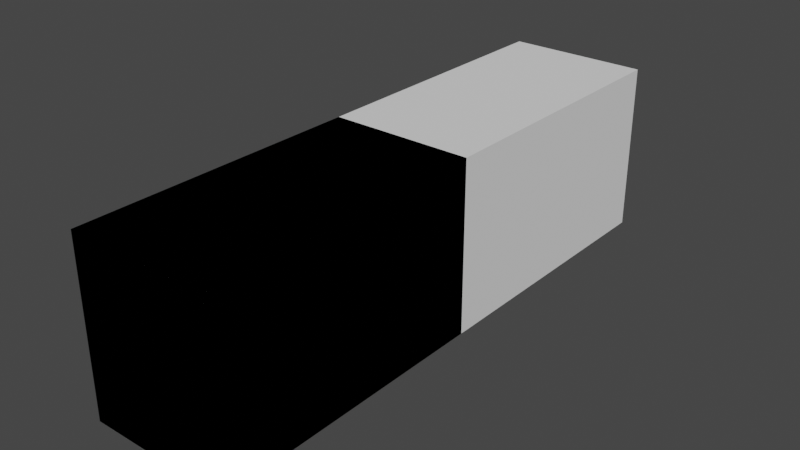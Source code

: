 # Source: bricks.blend  (saved by Blender 2.80.75; exported with 4.5.12 LTS)
import bpy
from mathutils import Matrix  # noqa: F401  (used for matrix-valued properties, if any)

bpy.ops.wm.read_factory_settings(use_empty=True)
scene = bpy.context.scene
scene.name = 'Scene'

# ---- collections
col_collection = bpy.data.collections.new('Collection'); scene.collection.children.link(col_collection)

# ---- world
world_world = bpy.data.worlds.new('World'); scene.world = world_world
world_world.use_nodes = True; world_world.node_tree.nodes.clear()
_N = world_world.node_tree.nodes; _L = world_world.node_tree.links
n0 = _N.new('ShaderNodeOutputWorld'); n0.name = 'World Output'; n0.location = (300, 300)
n1 = _N.new('ShaderNodeBackground'); n1.name = 'Background'; n1.location = (10, 300)
n1.inputs[0].default_value = (0.05088, 0.05088, 0.05088, 1.0)
_L.new(n1.outputs[0], n0.inputs[0])
n0.is_active_output = True
world_world.color = (0.05088, 0.05088, 0.05088)
world_world.use_sun_shadow = False
world_world.sun_shadow_jitter_overblur = 0.0

# ---- meshes
me_brick_1x1 = bpy.data.meshes.new('brick-1x1')
me_brick_1x1.from_pydata([(-0.4, -0.4, 0.0), (-0.4, -0.4, 0.96), (-0.4, 0.4, 0.0), (-0.4, 0.4, 0.96), (0.4, -0.4, 0.0), (0.4, -0.4, 0.96), (0.4, 0.4, 0.0), (0.4, 0.4, 0.96)], [], [(0, 1, 3, 2), (2, 3, 7, 6), (6, 7, 5, 4), (4, 5, 1, 0), (2, 6, 4, 0), (7, 3, 1, 5)])
_uv = me_brick_1x1.uv_layers.new(name='UVMap')
_uv.uv.foreach_set('vector', [0.375, 0.0, 0.625, 0.0, 0.625, 0.25, 0.375, 0.25, 0.375, 0.25, 0.625, 0.25, 0.625, 0.5, 0.375, 0.5, 0.375, 0.5, 0.625, 0.5, 0.625, 0.75, 0.375, 0.75, 0.375, 0.75, 0.625, 0.75, 0.625, 1.0, 0.375, 1.0, 0.125, 0.5, 0.375, 0.5, 0.375, 0.75, 0.125, 0.75, 0.625, 0.5, 0.875, 0.5, 0.875, 0.75, 0.625, 0.75])
me_brick_1x1.use_remesh_preserve_volume = False
me_brick_1x1.use_remesh_preserve_attributes = False
me_brick_1x1.use_mirror_vertex_groups = False
me_brick_1x1.update()
me_brick_1x2 = bpy.data.meshes.new('brick-1x2')
me_brick_1x2.from_pydata([(-0.4, -0.4, 0.0), (-0.4, -0.4, 0.96), (-0.4, 1.2, 0.0), (-0.4, 1.2, 0.96), (0.4, -0.4, 0.0), (0.4, -0.4, 0.96), (0.4, 1.2, 0.0), (0.4, 1.2, 0.96)], [], [(0, 1, 3, 2), (2, 3, 7, 6), (6, 7, 5, 4), (4, 5, 1, 0), (2, 6, 4, 0), (7, 3, 1, 5)])
_uv = me_brick_1x2.uv_layers.new(name='UVMap')
_uv.uv.foreach_set('vector', [0.375, 0.0, 0.625, 0.0, 0.625, 0.25, 0.375, 0.25, 0.375, 0.25, 0.625, 0.25, 0.625, 0.5, 0.375, 0.5, 0.375, 0.5, 0.625, 0.5, 0.625, 0.75, 0.375, 0.75, 0.375, 0.75, 0.625, 0.75, 0.625, 1.0, 0.375, 1.0, 0.125, 0.5, 0.375, 0.5, 0.375, 0.75, 0.125, 0.75, 0.625, 0.5, 0.875, 0.5, 0.875, 0.75, 0.625, 0.75])
me_brick_1x2.use_remesh_preserve_volume = False
me_brick_1x2.use_remesh_preserve_attributes = False
me_brick_1x2.use_mirror_vertex_groups = False
me_brick_1x2.update()
me_brick_1x4 = bpy.data.meshes.new('brick-1x4')
me_brick_1x4.from_pydata([(-0.4, -0.4, 0.0), (-0.4, -0.4, 0.96), (-0.4, 2.8, 0.0), (-0.4, 2.8, 0.96), (0.4, -0.4, 0.0), (0.4, -0.4, 0.96), (0.4, 2.8, 0.0), (0.4, 2.8, 0.96)], [], [(0, 1, 3, 2), (2, 3, 7, 6), (6, 7, 5, 4), (4, 5, 1, 0), (2, 6, 4, 0), (7, 3, 1, 5)])
_uv = me_brick_1x4.uv_layers.new(name='UVMap')
_uv.uv.foreach_set('vector', [0.375, 0.0, 0.625, 0.0, 0.625, 0.25, 0.375, 0.25, 0.375, 0.25, 0.625, 0.25, 0.625, 0.5, 0.375, 0.5, 0.375, 0.5, 0.625, 0.5, 0.625, 0.75, 0.375, 0.75, 0.375, 0.75, 0.625, 0.75, 0.625, 1.0, 0.375, 1.0, 0.125, 0.5, 0.375, 0.5, 0.375, 0.75, 0.125, 0.75, 0.625, 0.5, 0.875, 0.5, 0.875, 0.75, 0.625, 0.75])
me_brick_1x4.use_remesh_preserve_volume = False
me_brick_1x4.use_remesh_preserve_attributes = False
me_brick_1x4.use_mirror_vertex_groups = False
me_brick_1x4.update()

# ---- objects
ob_brick_1x1 = bpy.data.objects.new('brick-1x1', me_brick_1x1)
ob_brick_1x2 = bpy.data.objects.new('brick-1x2', me_brick_1x2)
ob_brick_1x4 = bpy.data.objects.new('brick-1x4', me_brick_1x4)

# ---- transforms, parenting, visibility, modifiers, constraints
ob_brick_1x1.location = (0.0, 0.0, 0.0)
ob_brick_1x1.lineart.crease_threshold = 0.0
ob_brick_1x2.location = (0.0, 0.0, 0.0)
ob_brick_1x2.lineart.crease_threshold = 0.0
ob_brick_1x4.location = (0.0, 0.0, 0.0)
ob_brick_1x4.lineart.crease_threshold = 0.0

# ---- collection membership
col_collection.objects.link(ob_brick_1x1)
col_collection.objects.link(ob_brick_1x2)
col_collection.objects.link(ob_brick_1x4)

# ---- scene / render settings (as saved in the file)
scene.frame_start = 1; scene.frame_end = 250; scene.frame_set(1)
scene.render.engine = 'BLENDER_EEVEE_NEXT'
scene.cycles.use_denoising = False
scene.cycles.samples = 128
scene.cycles.sampling_pattern = 'TABULATED_SOBOL'
scene.cycles.use_adaptive_sampling = False
scene.cycles.use_light_tree = False
scene.view_settings.view_transform = 'Filmic'
bpy.context.view_layer.update()

# ---- added for rendering (the .blend has no active camera and no usable light): camera, sun
cam_auto = bpy.data.cameras.new('AutoCamera')
cam_auto.lens = 50.0
cam_auto.sensor_width = 36.0
cam_auto.clip_end = 1000.0
ob_auto_camera = bpy.data.objects.new('AutoCamera', cam_auto)
scene.collection.objects.link(ob_auto_camera)
ob_auto_camera.location = (3.17847, -2.61416, 3.02277)
ob_auto_camera.rotation_euler = (1.09748, -7.21219e-08, 0.694738)
scene.camera = ob_auto_camera
light_auto_sun = bpy.data.lights.new('AutoSun', 'SUN')
light_auto_sun.energy = 3.0
light_auto_sun.angle = 0.0523599
ob_auto_sun = bpy.data.objects.new('AutoSun', light_auto_sun)
scene.collection.objects.link(ob_auto_sun)
ob_auto_sun.rotation_euler = (0.872665, 0.174533, 0.523599)
bpy.context.view_layer.update()
